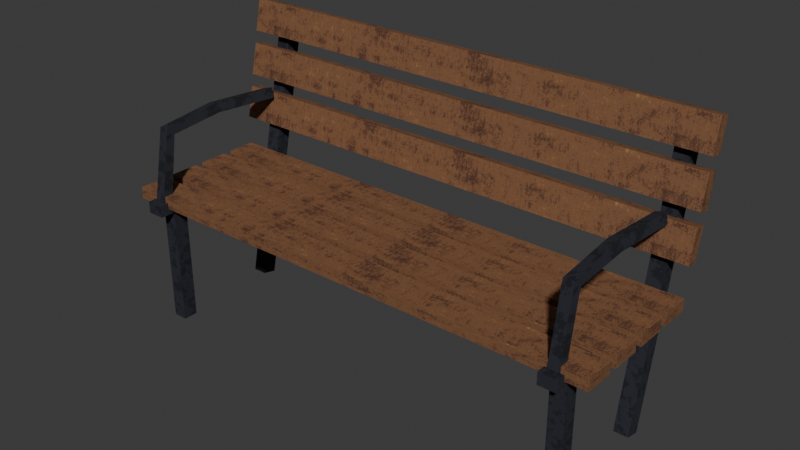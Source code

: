 # Source: garden_bench.blend  (saved by Blender 5.2.45; exported with 4.5.12 LTS)
import bpy
from mathutils import Matrix  # noqa: F401  (used for matrix-valued properties, if any)

bpy.ops.wm.read_factory_settings(use_empty=True)
scene = bpy.context.scene
scene.name = 'Scene'

# ---- collections
col_garden_bench = bpy.data.collections.new('garden_bench'); scene.collection.children.link(col_garden_bench)

# ---- images (referenced by path relative to the original .blend; pixels are not part of the script)
import os
ASSET_DIR = os.environ.get("B2B_ASSET_DIR", "")  # directory of the original .blend (textures are referenced by path, not embedded)
HERE = os.path.dirname(os.path.abspath(__file__))  # packed textures are extracted next to this script under _unpacked/

def load_image(name, relpath, width, height, colorspace="sRGB"):
    """Load a texture the original file referenced (path relative to the .blend, or extracted next to this script)."""
    p = next((c for c in (os.path.join(HERE, relpath), os.path.join(ASSET_DIR, relpath)) if relpath and os.path.exists(c)), "")
    if p:
        img = bpy.data.images.load(p, check_existing=True)
        img.name = name
    else:  # same state as the original file: an image datablock whose file is absent (Cycles renders it pink)
        img = bpy.data.images.new(name, width, height)
        img.source = "FILE"
        img.filepath = "//" + (relpath or name)
    img.colorspace_settings.name = colorspace
    return img
img_env_iron = load_image('env_iron', '_unpacked/iron.199a5850.png', 512, 512, 'sRGB')
img_env_trim_atlas = load_image('env_trim_atlas', '_unpacked/trim_atlas.1be64061.png', 512, 512, 'sRGB')

# ---- materials (node trees are filled in below, after node groups)
mat_env_iron = bpy.data.materials.new('Env_Iron')
mat_env_iron.diffuse_color = (0.4342, 0.4342, 0.4342, 1.0)
mat_env_iron.roughness = 0.9
mat_env_trim = bpy.data.materials.new('Env_Trim')
mat_env_trim.diffuse_color = (0.855, 0.807, 0.7011, 1.0)
mat_env_trim.roughness = 0.7

# ---- material node trees
mat_env_iron.use_nodes = True; mat_env_iron.node_tree.nodes.clear()
_N = mat_env_iron.node_tree.nodes; _L = mat_env_iron.node_tree.links
n0 = _N.new('ShaderNodeBsdfPrincipled'); n0.name = 'Principled BSDF'; n0.location = (-200, 100)
n0.inputs[2].default_value = 0.9
n0.inputs[10].default_value = 0.005
n0.inputs[13].default_value = 0.25
n1 = _N.new('ShaderNodeOutputMaterial'); n1.name = 'Material Output'; n1.location = (200, 100)
n2 = _N.new('ShaderNodeTexImage'); n2.name = 'Image Texture'; n2.location = (-400, 200)
n2.image = img_env_iron
_L.new(n0.outputs[0], n1.inputs[0])
_L.new(n2.outputs[0], n0.inputs[0])
n1.is_active_output = True
mat_env_trim.use_nodes = True; mat_env_trim.node_tree.nodes.clear()
_N = mat_env_trim.node_tree.nodes; _L = mat_env_trim.node_tree.links
n0 = _N.new('ShaderNodeBsdfPrincipled'); n0.name = 'Principled BSDF'; n0.location = (-200, 100)
n0.inputs[2].default_value = 0.7
n0.inputs[10].default_value = 0.005
n0.inputs[13].default_value = 0.25
n1 = _N.new('ShaderNodeOutputMaterial'); n1.name = 'Material Output'; n1.location = (200, 100)
n2 = _N.new('ShaderNodeTexImage'); n2.name = 'Image Texture'; n2.location = (-400, 200)
n2.image = img_env_trim_atlas
_L.new(n0.outputs[0], n1.inputs[0])
_L.new(n2.outputs[0], n0.inputs[0])
n1.is_active_output = True

# ---- world
world_world = bpy.data.worlds.new('World'); scene.world = world_world
world_world.use_nodes = True; world_world.node_tree.nodes.clear()
_N = world_world.node_tree.nodes; _L = world_world.node_tree.links
n0 = _N.new('ShaderNodeOutputWorld'); n0.name = 'World Output'; n0.location = (200, 100)
n1 = _N.new('ShaderNodeBackground'); n1.name = 'Background'; n1.location = (-200, 100)
n1.inputs[0].default_value = (0.05088, 0.05088, 0.05088, 1.0)
_L.new(n1.outputs[0], n0.inputs[0])
n0.is_active_output = True
world_world.color = (0.05088, 0.05088, 0.05088)
world_world.sun_shadow_jitter_overblur = 0.0

# ---- meshes
me_prop = bpy.data.meshes.new('Prop')
me_prop.from_pydata([(-0.85, -0.25, 0.43), (-0.85, -0.25, 0.47), (-0.85, -0.15, 0.43), (-0.85, -0.15, 0.47), (0.85, -0.25, 0.43), (0.85, -0.25, 0.47), (0.85, -0.15, 0.43), (0.85, -0.15, 0.47), (-0.85, -0.12, 0.43), (-0.85, -0.12, 0.47), (-0.85, -0.02, 0.43), (-0.85, -0.02, 0.47), (0.85, -0.12, 0.43), (0.85, -0.12, 0.47), (0.85, -0.02, 0.43), (0.85, -0.02, 0.47), (-0.85, 0.01, 0.43), (-0.85, 0.01, 0.47), (-0.85, 0.11, 0.43), (-0.85, 0.11, 0.47), (0.85, 0.01, 0.43), (0.85, 0.01, 0.47), (0.85, 0.11, 0.43), (0.85, 0.11, 0.47), (-0.85, 0.14, 0.43), (-0.85, 0.14, 0.47), (-0.85, 0.24, 0.43), (-0.85, 0.24, 0.47), (0.85, 0.14, 0.43), (0.85, 0.14, 0.47), (0.85, 0.24, 0.43), (0.85, 0.24, 0.47), (-0.85, 0.239, 0.5704), (-0.85, 0.2619, 0.678), (-0.85, 0.2781, 0.562), (-0.85, 0.301, 0.6696), (0.85, 0.239, 0.5704), (0.85, 0.2619, 0.678), (0.85, 0.2781, 0.562), (0.85, 0.301, 0.6696), (-0.85, 0.269, 0.7204), (-0.85, 0.2919, 0.828), (-0.85, 0.3081, 0.712), (-0.85, 0.331, 0.8196), (0.85, 0.269, 0.7204), (0.85, 0.2919, 0.828), (0.85, 0.3081, 0.712), (0.85, 0.331, 0.8196), (-0.85, 0.299, 0.8704), (-0.85, 0.3219, 0.978), (-0.85, 0.3381, 0.862), (-0.85, 0.361, 0.9696), (0.85, 0.299, 0.8704), (0.85, 0.3219, 0.978), (0.85, 0.3381, 0.862), (0.85, 0.361, 0.9696), (-0.775, -0.225, 0.0), (-0.775, -0.225, 0.44), (-0.775, -0.175, 0.0), (-0.775, -0.175, 0.44), (-0.725, -0.225, 0.0), (-0.725, -0.225, 0.44), (-0.725, -0.175, 0.0), (-0.725, -0.175, 0.44), (-0.775, 0.152, 0.01503), (-0.775, 0.3391, 0.8954), (-0.775, 0.2009, 0.004636), (-0.775, 0.388, 0.885), (-0.725, 0.152, 0.01503), (-0.725, 0.3391, 0.8954), (-0.725, 0.2009, 0.004636), (-0.725, 0.388, 0.885), (-0.78, -0.28, 0.41), (-0.78, -0.28, 0.45), (-0.78, 0.28, 0.41), (-0.78, 0.28, 0.45), (-0.72, -0.28, 0.41), (-0.72, -0.28, 0.45), (-0.72, 0.28, 0.41), (-0.72, 0.28, 0.45), (-0.7325, -0.2225, 0.4469), (-0.7678, -0.2227, 0.447), (-0.7675, -0.2575, 0.4531), (-0.7322, -0.2573, 0.453), (-0.7309, -0.1884, 0.6689), (-0.7661, -0.1862, 0.6668), (-0.7691, -0.2116, 0.6911), (-0.7339, -0.2138, 0.6932), (-0.7284, 0.0, 0.6874), (-0.7626, 0.0, 0.6784), (-0.7716, 0.0, 0.7126), (-0.7374, 0.0, 0.7216), (-0.7284, 0.249, 0.6675), (-0.7626, 0.2483, 0.6585), (-0.7716, 0.251, 0.6925), (-0.7374, 0.2517, 0.7015), (-0.75, -0.24, 0.45), (-0.75, 0.25, 0.68), (0.725, -0.225, 0.0), (0.725, -0.225, 0.44), (0.725, -0.175, 0.0), (0.725, -0.175, 0.44), (0.775, -0.225, 0.0), (0.775, -0.225, 0.44), (0.775, -0.175, 0.0), (0.775, -0.175, 0.44), (0.725, 0.152, 0.01503), (0.725, 0.3391, 0.8954), (0.725, 0.2009, 0.004636), (0.725, 0.388, 0.885), (0.775, 0.152, 0.01503), (0.775, 0.3391, 0.8954), (0.775, 0.2009, 0.004636), (0.775, 0.388, 0.885), (0.72, -0.28, 0.41), (0.72, -0.28, 0.45), (0.72, 0.28, 0.41), (0.72, 0.28, 0.45), (0.78, -0.28, 0.41), (0.78, -0.28, 0.45), (0.78, 0.28, 0.41), (0.78, 0.28, 0.45), (0.7675, -0.2225, 0.4469), (0.7322, -0.2227, 0.447), (0.7325, -0.2575, 0.4531), (0.7678, -0.2573, 0.453), (0.7691, -0.1884, 0.6689), (0.7339, -0.1862, 0.6668), (0.7309, -0.2116, 0.6911), (0.7661, -0.2138, 0.6932), (0.7716, 0.0, 0.6874), (0.7374, 0.0, 0.6784), (0.7284, 0.0, 0.7126), (0.7626, 0.0, 0.7216), (0.7716, 0.249, 0.6675), (0.7374, 0.2483, 0.6585), (0.7284, 0.251, 0.6925), (0.7626, 0.2517, 0.7015), (0.75, -0.24, 0.45), (0.75, 0.25, 0.68)], [], [(0, 1, 3, 2), (2, 3, 7, 6), (6, 7, 5, 4), (4, 5, 1, 0), (2, 6, 4, 0), (7, 3, 1, 5), (8, 9, 11, 10), (10, 11, 15, 14), (14, 15, 13, 12), (12, 13, 9, 8), (10, 14, 12, 8), (15, 11, 9, 13), (16, 17, 19, 18), (18, 19, 23, 22), (22, 23, 21, 20), (20, 21, 17, 16), (18, 22, 20, 16), (23, 19, 17, 21), (24, 25, 27, 26), (26, 27, 31, 30), (30, 31, 29, 28), (28, 29, 25, 24), (26, 30, 28, 24), (31, 27, 25, 29), (32, 33, 35, 34), (34, 35, 39, 38), (38, 39, 37, 36), (36, 37, 33, 32), (34, 38, 36, 32), (39, 35, 33, 37), (40, 41, 43, 42), (42, 43, 47, 46), (46, 47, 45, 44), (44, 45, 41, 40), (42, 46, 44, 40), (47, 43, 41, 45), (48, 49, 51, 50), (50, 51, 55, 54), (54, 55, 53, 52), (52, 53, 49, 48), (50, 54, 52, 48), (55, 51, 49, 53), (56, 57, 59, 58), (58, 59, 63, 62), (62, 63, 61, 60), (60, 61, 57, 56), (63, 59, 57, 61), (64, 65, 67, 66), (66, 67, 71, 70), (70, 71, 69, 68), (68, 69, 65, 64), (71, 67, 65, 69), (72, 73, 75, 74), (74, 75, 79, 78), (78, 79, 77, 76), (76, 77, 73, 72), (74, 78, 76, 72), (79, 75, 73, 77), (80, 81, 85, 84), (81, 82, 86, 85), (82, 83, 87, 86), (83, 80, 84, 87), (84, 85, 89, 88), (85, 86, 90, 89), (86, 87, 91, 90), (87, 84, 88, 91), (88, 89, 93, 92), (89, 90, 94, 93), (90, 91, 95, 94), (91, 88, 92, 95), (80, 96, 81), (81, 96, 82), (82, 96, 83), (83, 96, 80), (92, 93, 97), (93, 94, 97), (94, 95, 97), (95, 92, 97), (98, 99, 101, 100), (100, 101, 105, 104), (104, 105, 103, 102), (102, 103, 99, 98), (105, 101, 99, 103), (106, 107, 109, 108), (108, 109, 113, 112), (112, 113, 111, 110), (110, 111, 107, 106), (113, 109, 107, 111), (114, 115, 117, 116), (116, 117, 121, 120), (120, 121, 119, 118), (118, 119, 115, 114), (116, 120, 118, 114), (121, 117, 115, 119), (122, 123, 127, 126), (123, 124, 128, 127), (124, 125, 129, 128), (125, 122, 126, 129), (126, 127, 131, 130), (127, 128, 132, 131), (128, 129, 133, 132), (129, 126, 130, 133), (130, 131, 135, 134), (131, 132, 136, 135), (132, 133, 137, 136), (133, 130, 134, 137), (122, 138, 123), (123, 138, 124), (124, 138, 125), (125, 138, 122), (134, 135, 139), (135, 136, 139), (136, 137, 139), (137, 134, 139)])
me_prop.polygons.foreach_set('use_smooth', [True] * 114)
me_prop.polygons.foreach_set('material_index', [1, 1, 1, 1, 1, 1, 1, 1, 1, 1, 1, 1, 1, 1, 1, 1, 1, 1, 1, 1, 1, 1, 1, 1, 1, 1, 1, 1, 1, 1, 1, 1, 1, 1, 1, 1, 1, 1, 1, 1, 1, 1, 0, 0, 0, 0, 0, 0, 0, 0, 0, 0, 0, 0, 0, 0, 0, 0, 0, 0, 0, 0, 0, 0, 0, 0, 0, 0, 0, 0, 0, 0, 0, 0, 0, 0, 0, 0, 0, 0, 0, 0, 0, 0, 0, 0, 0, 0, 0, 0, 0, 0, 0, 0, 0, 0, 0, 0, 0, 0, 0, 0, 0, 0, 0, 0, 0, 0, 0, 0, 0, 0, 0, 0])
_k = set([(0, 1), (0, 2), (0, 4), (1, 3), (1, 5), (2, 3), (2, 6), (3, 7), (4, 5), (4, 6), (5, 7), (6, 7), (8, 9), (8, 10), (8, 12), (9, 11), (9, 13), (10, 11), (10, 14), (11, 15), (12, 13), (12, 14), (13, 15), (14, 15), (16, 17), (16, 18), (16, 20), (17, 19), (17, 21), (18, 19), (18, 22), (19, 23), (20, 21), (20, 22), (21, 23), (22, 23), (24, 25), (24, 26), (24, 28), (25, 27), (25, 29), (26, 27), (26, 30), (27, 31), (28, 29), (28, 30), (29, 31), (30, 31), (32, 33), (32, 34), (32, 36), (33, 35), (33, 37), (34, 35), (34, 38), (35, 39), (36, 37), (36, 38), (37, 39), (38, 39), (40, 41), (40, 42), (40, 44), (41, 43), (41, 45), (42, 43), (42, 46), (43, 47), (44, 45), (44, 46), (45, 47), (46, 47), (48, 49), (48, 50), (48, 52), (49, 51), (49, 53), (50, 51), (50, 54), (51, 55), (52, 53), (52, 54), (53, 55), (54, 55), (56, 57), (56, 58), (56, 60), (57, 59), (57, 61), (58, 59), (58, 62), (59, 63), (60, 61), (60, 62), (61, 63), (62, 63), (64, 65), (64, 66), (64, 68), (65, 67), (65, 69), (66, 67), (66, 70), (67, 71), (68, 69), (68, 70), (69, 71), (70, 71), (72, 73), (72, 74), (72, 76), (73, 75), (73, 77), (74, 75), (74, 78), (75, 79), (76, 77), (76, 78), (77, 79), (78, 79), (80, 81), (80, 83), (80, 84), (81, 82), (81, 85), (82, 83), (82, 86), (83, 87), (84, 85), (84, 88), (85, 89), (86, 87), (86, 90), (87, 91), (88, 92), (89, 93), (90, 94), (91, 95), (92, 93), (92, 95), (93, 94), (94, 95), (98, 99), (98, 100), (98, 102), (99, 101), (99, 103), (100, 101), (100, 104), (101, 105), (102, 103), (102, 104), (103, 105), (104, 105), (106, 107), (106, 108), (106, 110), (107, 109), (107, 111), (108, 109), (108, 112), (109, 113), (110, 111), (110, 112), (111, 113), (112, 113), (114, 115), (114, 116), (114, 118), (115, 117), (115, 119), (116, 117), (116, 120), (117, 121), (118, 119), (118, 120), (119, 121), (120, 121), (122, 123), (122, 125), (122, 126), (123, 124), (123, 127), (124, 125), (124, 128), (125, 129), (126, 127), (126, 130), (127, 131), (128, 129), (128, 132), (129, 133), (130, 134), (131, 135), (132, 136), (133, 137), (134, 135), (134, 137), (135, 136), (136, 137)])
me_prop.attributes.new('sharp_edge', 'BOOLEAN', 'EDGE').data.foreach_set('value', [ (min(e.vertices), max(e.vertices)) in _k for e in me_prop.edges])
_uv = me_prop.uv_layers.new(name='Float2')
_uv.uv.foreach_set('vector', [0.606, 0.1667, 0.794, 0.1667, 0.794, 0.1, 0.606, 0.1, 0.606, 0.5667, 0.794, 0.5667, 0.794, -0.5667, 0.606, -0.5667, 0.606, -0.1, 0.794, -0.1, 0.794, -0.1667, 0.606, -0.1667, 0.606, 0.5667, 0.794, 0.5667, 0.794, -0.5667, 0.606, -0.5667, 0.794, -0.5667, 0.794, 0.5667, 0.606, 0.5667, 0.606, -0.5667, 0.794, 0.5667, 0.794, -0.5667, 0.606, -0.5667, 0.606, 0.5667, 0.606, 0.08, 0.794, 0.08, 0.794, 0.01333, 0.606, 0.01333, 0.606, 0.5667, 0.794, 0.5667, 0.794, -0.5667, 0.606, -0.5667, 0.606, -0.01333, 0.794, -0.01333, 0.794, -0.08, 0.606, -0.08, 0.606, 0.5667, 0.794, 0.5667, 0.794, -0.5667, 0.606, -0.5667, 0.794, -0.5667, 0.794, 0.5667, 0.606, 0.5667, 0.606, -0.5667, 0.794, 0.5667, 0.794, -0.5667, 0.606, -0.5667, 0.606, 0.5667, 0.606, -0.006667, 0.794, -0.006667, 0.794, -0.07333, 0.606, -0.07333, 0.606, 0.5667, 0.794, 0.5667, 0.794, -0.5667, 0.606, -0.5667, 0.606, 0.07333, 0.794, 0.07333, 0.794, 0.006667, 0.606, 0.006667, 0.606, 0.5667, 0.794, 0.5667, 0.794, -0.5667, 0.606, -0.5667, 0.794, -0.5667, 0.794, 0.5667, 0.606, 0.5667, 0.606, -0.5667, 0.794, 0.5667, 0.794, -0.5667, 0.606, -0.5667, 0.606, 0.5667, 0.606, -0.09333, 0.794, -0.09333, 0.794, -0.16, 0.606, -0.16, 0.606, 0.5667, 0.794, 0.5667, 0.794, -0.5667, 0.606, -0.5667, 0.606, 0.16, 0.794, 0.16, 0.794, 0.09333, 0.606, 0.09333, 0.606, 0.5667, 0.794, 0.5667, 0.794, -0.5667, 0.606, -0.5667, 0.794, -0.5667, 0.794, 0.5667, 0.606, 0.5667, 0.606, -0.5667, 0.794, 0.5667, 0.794, -0.5667, 0.606, -0.5667, 0.606, 0.5667, 0.794, 0.3802, 0.7246, 0.452, 0.606, 0.4464, 0.6754, 0.3747, 0.606, 0.5667, 0.794, 0.5667, 0.794, -0.5667, 0.606, -0.5667, 0.7246, 0.3747, 0.794, 0.4464, 0.6754, 0.452, 0.606, 0.3802, 0.606, 0.5667, 0.794, 0.5667, 0.794, -0.5667, 0.606, -0.5667, 0.794, -0.5667, 0.794, 0.5667, 0.606, 0.5667, 0.606, -0.5667, 0.606, 0.5667, 0.606, -0.5667, 0.794, -0.5667, 0.794, 0.5667, 0.794, 0.4802, 0.7246, 0.552, 0.606, 0.5464, 0.6754, 0.4747, 0.606, 0.5667, 0.794, 0.5667, 0.794, -0.5667, 0.606, -0.5667, 0.7246, 0.4747, 0.794, 0.5464, 0.6754, 0.552, 0.606, 0.4802, 0.606, 0.5667, 0.794, 0.5667, 0.794, -0.5667, 0.606, -0.5667, 0.794, -0.5667, 0.794, 0.5667, 0.606, 0.5667, 0.606, -0.5667, 0.606, 0.5667, 0.606, -0.5667, 0.794, -0.5667, 0.794, 0.5667, 0.794, 0.5802, 0.7246, 0.652, 0.606, 0.6464, 0.6754, 0.5747, 0.606, 0.5667, 0.794, 0.5667, 0.794, -0.5667, 0.606, -0.5667, 0.7246, 0.5747, 0.794, 0.6464, 0.6754, 0.652, 0.606, 0.5802, 0.606, 0.5667, 0.794, 0.5667, 0.794, -0.5667, 0.606, -0.5667, 0.794, -0.5667, 0.794, 0.5667, 0.606, 0.5667, 0.606, -0.5667, 0.606, 0.5667, 0.606, -0.5667, 0.794, -0.5667, 0.794, 0.5667, 0.225, 0.0, 0.225, 0.44, 0.175, 0.44, 0.175, 0.0, 0.775, 0.0, 0.775, 0.44, 0.725, 0.44, 0.725, 0.0, -0.175, 0.0, -0.175, 0.44, -0.225, 0.44, -0.225, 0.0, -0.725, 0.0, -0.725, 0.44, -0.775, 0.44, -0.775, 0.0, -0.725, -0.175, -0.775, -0.175, -0.775, -0.225, -0.725, -0.225, -0.152, 0.01503, -0.3391, 0.8954, -0.388, 0.885, -0.2009, 0.004636, 0.775, 0.004636, 0.775, 0.885, 0.725, 0.885, 0.725, 0.004636, 0.2009, 0.004636, 0.388, 0.885, 0.3391, 0.8954, 0.152, 0.01503, -0.725, 0.01503, -0.725, 0.8954, -0.775, 0.8954, -0.775, 0.01503, -0.725, -0.388, -0.775, -0.388, -0.775, -0.3391, -0.725, -0.3391, 0.28, 0.41, 0.28, 0.45, -0.28, 0.45, -0.28, 0.41, 0.78, 0.41, 0.78, 0.45, 0.72, 0.45, 0.72, 0.41, 0.28, 0.41, 0.28, 0.45, -0.28, 0.45, -0.28, 0.41, -0.72, 0.41, -0.72, 0.45, -0.78, 0.45, -0.78, 0.41, -0.78, 0.28, -0.72, 0.28, -0.72, -0.28, -0.78, -0.28, -0.72, 0.28, -0.78, 0.28, -0.78, -0.28, -0.72, -0.28, 0.7325, 0.4469, 0.7678, 0.447, 0.7661, 0.6668, 0.7309, 0.6689, 0.2227, 0.447, 0.2575, 0.4531, 0.2116, 0.6911, 0.1862, 0.6668, -0.7675, 0.4531, -0.7322, 0.453, -0.7339, 0.6932, -0.7691, 0.6911, -0.2573, 0.453, -0.2225, 0.4469, -0.1884, 0.6689, -0.2138, 0.6932, -0.7309, -0.1884, -0.7661, -0.1862, -0.7626, 0.0, -0.7284, 0.0, 0.1862, 0.6668, 0.2116, 0.6911, 0.0, 0.7126, 0.0, 0.6784, -0.7691, -0.2116, -0.7339, -0.2138, -0.7374, 0.0, -0.7716, 0.0, -0.2138, 0.6932, -0.1884, 0.6689, 0.0, 0.6874, 0.0, 0.7216, 0.0, 0.7284, 0.0, 0.7626, 0.2483, 0.7626, 0.249, 0.7284, 0.0, 0.6784, 0.0, 0.7126, -0.251, 0.6925, -0.2483, 0.6585, 0.0, -0.7716, 0.0, -0.7374, 0.2517, -0.7374, 0.251, -0.7716, 0.0, 0.7216, 0.0, 0.6874, 0.249, 0.6675, 0.2517, 0.7015, -0.7325, -0.2225, -0.75, -0.24, -0.7678, -0.2227, -0.7678, -0.2227, -0.75, -0.24, -0.7675, -0.2575, -0.7675, -0.2575, -0.75, -0.24, -0.7322, -0.2573, -0.7322, -0.2573, -0.75, -0.24, -0.7325, -0.2225, 0.7284, 0.6675, 0.7626, 0.6585, 0.75, 0.68, 0.7626, 0.6585, 0.7716, 0.6925, 0.75, 0.68, 0.7716, 0.6925, 0.7374, 0.7015, 0.75, 0.68, 0.7374, 0.7015, 0.7284, 0.6675, 0.75, 0.68, 0.225, 0.0, 0.225, 0.44, 0.175, 0.44, 0.175, 0.0, -0.725, 0.0, -0.725, 0.44, -0.775, 0.44, -0.775, 0.0, -0.175, 0.0, -0.175, 0.44, -0.225, 0.44, -0.225, 0.0, 0.775, 0.0, 0.775, 0.44, 0.725, 0.44, 0.725, 0.0, 0.775, -0.175, 0.725, -0.175, 0.725, -0.225, 0.775, -0.225, -0.152, 0.01503, -0.3391, 0.8954, -0.388, 0.885, -0.2009, 0.004636, -0.725, 0.004636, -0.725, 0.885, -0.775, 0.885, -0.775, 0.004636, 0.2009, 0.004636, 0.388, 0.885, 0.3391, 0.8954, 0.152, 0.01503, 0.775, 0.01503, 0.775, 0.8954, 0.725, 0.8954, 0.725, 0.01503, 0.775, -0.388, 0.725, -0.388, 0.725, -0.3391, 0.775, -0.3391, 0.28, 0.41, 0.28, 0.45, -0.28, 0.45, -0.28, 0.41, -0.72, 0.41, -0.72, 0.45, -0.78, 0.45, -0.78, 0.41, 0.28, 0.41, 0.28, 0.45, -0.28, 0.45, -0.28, 0.41, 0.78, 0.41, 0.78, 0.45, 0.72, 0.45, 0.72, 0.41, 0.72, 0.28, 0.78, 0.28, 0.78, -0.28, 0.72, -0.28, 0.78, 0.28, 0.72, 0.28, 0.72, -0.28, 0.78, -0.28, -0.7675, 0.4469, -0.7322, 0.447, -0.7339, 0.6668, -0.7691, 0.6689, 0.2227, 0.447, 0.2575, 0.4531, 0.2116, 0.6911, 0.1862, 0.6668, 0.7325, 0.4531, 0.7678, 0.453, 0.7661, 0.6932, 0.7309, 0.6911, -0.2573, 0.453, -0.2225, 0.4469, -0.1884, 0.6689, -0.2138, 0.6932, 0.7691, -0.1884, 0.7339, -0.1862, 0.7374, 0.0, 0.7716, 0.0, 0.1862, 0.6668, 0.2116, 0.6911, 0.0, 0.7126, 0.0, 0.6784, 0.7309, -0.2116, 0.7661, -0.2138, 0.7626, 0.0, 0.7284, 0.0, -0.2138, 0.6932, -0.1884, 0.6689, 0.0, 0.6874, 0.0, 0.7216, 0.0, -0.7716, 0.0, -0.7374, 0.2483, -0.7374, 0.249, -0.7716, 0.0, 0.6784, 0.0, 0.7126, -0.251, 0.6925, -0.2483, 0.6585, 0.0, 0.7284, 0.0, 0.7626, 0.2517, 0.7626, 0.251, 0.7284, 0.0, 0.7216, 0.0, 0.6874, 0.249, 0.6675, 0.2517, 0.7015, 0.7675, -0.2225, 0.75, -0.24, 0.7322, -0.2227, 0.7322, -0.2227, 0.75, -0.24, 0.7325, -0.2575, 0.7325, -0.2575, 0.75, -0.24, 0.7678, -0.2573, 0.7678, -0.2573, 0.75, -0.24, 0.7675, -0.2225, -0.7716, 0.6675, -0.7374, 0.6585, -0.75, 0.68, -0.7374, 0.6585, -0.7284, 0.6925, -0.75, 0.68, -0.7284, 0.6925, -0.7626, 0.7015, -0.75, 0.68, -0.7626, 0.7015, -0.7716, 0.6675, -0.75, 0.68])
me_prop.materials.append(mat_env_iron)
me_prop.materials.append(mat_env_trim)
me_prop.update()

# ---- objects
ob_garden_bench = bpy.data.objects.new('garden_bench', None)
ob_prop = bpy.data.objects.new('Prop', me_prop)

# ---- transforms, parenting, visibility, modifiers, constraints
ob_garden_bench.location = (0.0, 0.0, 0.0)
ob_garden_bench.empty_display_type = 'ARROWS'
ob_garden_bench.empty_display_size = 0.5
ob_prop.parent = ob_garden_bench
ob_prop.location = (0.0, 0.0, 0.0)

# ---- collection membership
col_garden_bench.objects.link(ob_garden_bench)
col_garden_bench.objects.link(ob_prop)

# ---- scene / render settings (as saved in the file)
scene.frame_start = 1; scene.frame_end = 250; scene.frame_set(1)
scene.render.engine = 'BLENDER_EEVEE_NEXT'
scene.render.bake_bias = 0.0
scene.render.bake_samples = 0
scene.render.compositor_device = 'GPU'
scene.eevee.use_volume_custom_range = False
scene.eevee.fast_gi_thickness_near = 0.1
scene.eevee.fast_gi_thickness_far = 0.0
scene.eevee.ray_tracing_options.screen_trace_thickness = 0.1
bpy.context.view_layer.update()

# ---- added for rendering (the .blend has no active camera and no usable light): camera, sun
cam_auto = bpy.data.cameras.new('AutoCamera')
cam_auto.lens = 50.0
cam_auto.sensor_width = 36.0
cam_auto.clip_end = 1000.0
ob_auto_camera = bpy.data.objects.new('AutoCamera', cam_auto)
scene.collection.objects.link(ob_auto_camera)
ob_auto_camera.location = (1.91694, -2.24633, 2.02253)
ob_auto_camera.rotation_euler = (1.09748, -7.21219e-08, 0.694738)
scene.camera = ob_auto_camera
light_auto_sun = bpy.data.lights.new('AutoSun', 'SUN')
light_auto_sun.energy = 3.0
light_auto_sun.angle = 0.0523599
ob_auto_sun = bpy.data.objects.new('AutoSun', light_auto_sun)
scene.collection.objects.link(ob_auto_sun)
ob_auto_sun.rotation_euler = (0.872665, 0.174533, 0.523599)
bpy.context.view_layer.update()

